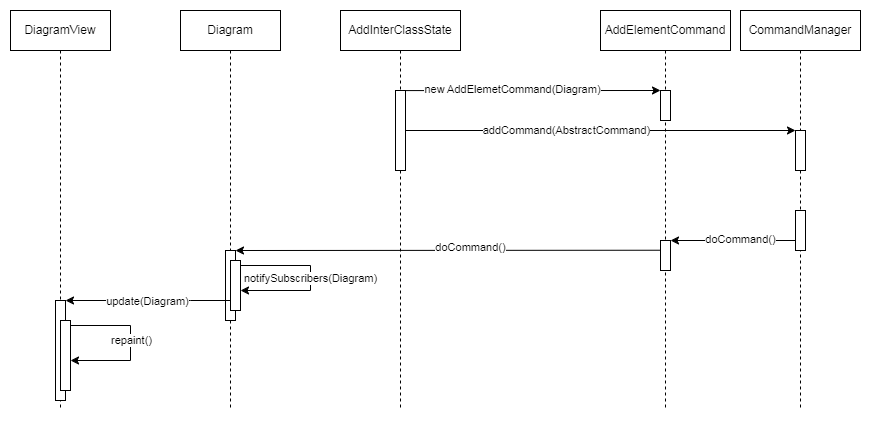

The diagram above was exported from draw.io. Its source (the exported page's mxGraphModel, read from the mxfile embedded in the PNG):
<mxGraphModel dx="2795" dy="650" grid="1" gridSize="10" guides="1" tooltips="1" connect="1" arrows="1" fold="1" page="1" pageScale="1" pageWidth="1600" pageHeight="900" math="0" shadow="0">
  <root>
    <mxCell id="0" />
    <mxCell id="1" parent="0" />
    <mxCell id="aM9ryv3xv72pqoxQDRHE-1" value="Diagram" style="shape=umlLifeline;perimeter=lifelinePerimeter;whiteSpace=wrap;html=1;container=0;dropTarget=0;collapsible=0;recursiveResize=0;outlineConnect=0;portConstraint=eastwest;newEdgeStyle={&quot;edgeStyle&quot;:&quot;elbowEdgeStyle&quot;,&quot;elbow&quot;:&quot;vertical&quot;,&quot;curved&quot;:0,&quot;rounded&quot;:0};" parent="1" vertex="1">
      <mxGeometry x="50" y="40" width="100" height="400" as="geometry" />
    </mxCell>
    <mxCell id="Kc9iFPJWGiFi5FckpHwA-9" value="" style="html=1;points=[];perimeter=orthogonalPerimeter;outlineConnect=0;targetShapes=umlLifeline;portConstraint=eastwest;newEdgeStyle={&quot;edgeStyle&quot;:&quot;elbowEdgeStyle&quot;,&quot;elbow&quot;:&quot;vertical&quot;,&quot;curved&quot;:0,&quot;rounded&quot;:0};" vertex="1" parent="aM9ryv3xv72pqoxQDRHE-1">
      <mxGeometry x="45" y="240" width="10" height="70" as="geometry" />
    </mxCell>
    <mxCell id="2XmVzV8tmtn0UiRclj86-17" value="" style="html=1;points=[[0,0,0,0,5],[0,1,0,0,-5],[1,0,0,0,5],[1,1,0,0,-5]];perimeter=orthogonalPerimeter;outlineConnect=0;targetShapes=umlLifeline;portConstraint=eastwest;newEdgeStyle={&quot;curved&quot;:0,&quot;rounded&quot;:0};" vertex="1" parent="aM9ryv3xv72pqoxQDRHE-1">
      <mxGeometry x="50" y="250" width="10" height="50" as="geometry" />
    </mxCell>
    <mxCell id="2XmVzV8tmtn0UiRclj86-23" style="edgeStyle=orthogonalEdgeStyle;rounded=0;orthogonalLoop=1;jettySize=auto;html=1;curved=0;exitX=1;exitY=0;exitDx=0;exitDy=5;exitPerimeter=0;" edge="1" parent="aM9ryv3xv72pqoxQDRHE-1" source="2XmVzV8tmtn0UiRclj86-17" target="2XmVzV8tmtn0UiRclj86-17">
      <mxGeometry relative="1" as="geometry">
        <Array as="points">
          <mxPoint x="130" y="255" />
          <mxPoint x="130" y="280" />
        </Array>
      </mxGeometry>
    </mxCell>
    <mxCell id="2XmVzV8tmtn0UiRclj86-24" value="notifySubscribers(Diagram)" style="edgeLabel;html=1;align=center;verticalAlign=middle;resizable=0;points=[];" connectable="0" vertex="1" parent="2XmVzV8tmtn0UiRclj86-23">
      <mxGeometry x="-0.0004" relative="1" as="geometry">
        <mxPoint as="offset" />
      </mxGeometry>
    </mxCell>
    <mxCell id="aM9ryv3xv72pqoxQDRHE-5" value="AddInterClassState" style="shape=umlLifeline;perimeter=lifelinePerimeter;whiteSpace=wrap;html=1;container=0;dropTarget=0;collapsible=0;recursiveResize=0;outlineConnect=0;portConstraint=eastwest;newEdgeStyle={&quot;edgeStyle&quot;:&quot;elbowEdgeStyle&quot;,&quot;elbow&quot;:&quot;vertical&quot;,&quot;curved&quot;:0,&quot;rounded&quot;:0};" parent="1" vertex="1">
      <mxGeometry x="210" y="40" width="120" height="400" as="geometry" />
    </mxCell>
    <mxCell id="2XmVzV8tmtn0UiRclj86-1" value="" style="html=1;points=[[0,0,0,0,5],[0,1,0,0,-5],[1,0,0,0,5],[1,1,0,0,-5]];perimeter=orthogonalPerimeter;outlineConnect=0;targetShapes=umlLifeline;portConstraint=eastwest;newEdgeStyle={&quot;curved&quot;:0,&quot;rounded&quot;:0};" vertex="1" parent="aM9ryv3xv72pqoxQDRHE-5">
      <mxGeometry x="55" y="80" width="10" height="80" as="geometry" />
    </mxCell>
    <mxCell id="Kc9iFPJWGiFi5FckpHwA-17" style="edgeStyle=elbowEdgeStyle;rounded=0;orthogonalLoop=1;jettySize=auto;html=1;elbow=vertical;curved=0;" edge="1" parent="aM9ryv3xv72pqoxQDRHE-5" target="aM9ryv3xv72pqoxQDRHE-2">
      <mxGeometry relative="1" as="geometry">
        <mxPoint x="330" y="80" as="targetPoint" />
        <mxPoint x="65" y="80.08108108108104" as="sourcePoint" />
      </mxGeometry>
    </mxCell>
    <mxCell id="Kc9iFPJWGiFi5FckpHwA-18" value="new AddElemetCommand(Diagram)" style="edgeLabel;html=1;align=center;verticalAlign=middle;resizable=0;points=[];" vertex="1" connectable="0" parent="Kc9iFPJWGiFi5FckpHwA-17">
      <mxGeometry x="-0.1637" y="1" relative="1" as="geometry">
        <mxPoint as="offset" />
      </mxGeometry>
    </mxCell>
    <mxCell id="Kc9iFPJWGiFi5FckpHwA-1" value="CommandManager" style="shape=umlLifeline;perimeter=lifelinePerimeter;whiteSpace=wrap;html=1;container=0;dropTarget=0;collapsible=0;recursiveResize=0;outlineConnect=0;portConstraint=eastwest;newEdgeStyle={&quot;edgeStyle&quot;:&quot;elbowEdgeStyle&quot;,&quot;elbow&quot;:&quot;vertical&quot;,&quot;curved&quot;:0,&quot;rounded&quot;:0};" vertex="1" parent="1">
      <mxGeometry x="610" y="40" width="120" height="400" as="geometry" />
    </mxCell>
    <mxCell id="Kc9iFPJWGiFi5FckpHwA-2" value="" style="html=1;points=[];perimeter=orthogonalPerimeter;outlineConnect=0;targetShapes=umlLifeline;portConstraint=eastwest;newEdgeStyle={&quot;edgeStyle&quot;:&quot;elbowEdgeStyle&quot;,&quot;elbow&quot;:&quot;vertical&quot;,&quot;curved&quot;:0,&quot;rounded&quot;:0};" vertex="1" parent="Kc9iFPJWGiFi5FckpHwA-1">
      <mxGeometry x="55" y="120" width="10" height="40" as="geometry" />
    </mxCell>
    <mxCell id="Kc9iFPJWGiFi5FckpHwA-10" value="" style="html=1;points=[];perimeter=orthogonalPerimeter;outlineConnect=0;targetShapes=umlLifeline;portConstraint=eastwest;newEdgeStyle={&quot;edgeStyle&quot;:&quot;elbowEdgeStyle&quot;,&quot;elbow&quot;:&quot;vertical&quot;,&quot;curved&quot;:0,&quot;rounded&quot;:0};" vertex="1" parent="Kc9iFPJWGiFi5FckpHwA-1">
      <mxGeometry x="55" y="200" width="10" height="40" as="geometry" />
    </mxCell>
    <mxCell id="Kc9iFPJWGiFi5FckpHwA-5" value="AddElementCommand" style="shape=umlLifeline;perimeter=lifelinePerimeter;whiteSpace=wrap;html=1;container=0;dropTarget=0;collapsible=0;recursiveResize=0;outlineConnect=0;portConstraint=eastwest;newEdgeStyle={&quot;edgeStyle&quot;:&quot;elbowEdgeStyle&quot;,&quot;elbow&quot;:&quot;vertical&quot;,&quot;curved&quot;:0,&quot;rounded&quot;:0};" vertex="1" parent="1">
      <mxGeometry x="470" y="40" width="130" height="400" as="geometry" />
    </mxCell>
    <mxCell id="aM9ryv3xv72pqoxQDRHE-2" value="" style="html=1;points=[];perimeter=orthogonalPerimeter;outlineConnect=0;targetShapes=umlLifeline;portConstraint=eastwest;newEdgeStyle={&quot;edgeStyle&quot;:&quot;elbowEdgeStyle&quot;,&quot;elbow&quot;:&quot;vertical&quot;,&quot;curved&quot;:0,&quot;rounded&quot;:0};" parent="Kc9iFPJWGiFi5FckpHwA-5" vertex="1">
      <mxGeometry x="60" y="80" width="10" height="30" as="geometry" />
    </mxCell>
    <mxCell id="aM9ryv3xv72pqoxQDRHE-6" value="" style="html=1;points=[];perimeter=orthogonalPerimeter;outlineConnect=0;targetShapes=umlLifeline;portConstraint=eastwest;newEdgeStyle={&quot;edgeStyle&quot;:&quot;elbowEdgeStyle&quot;,&quot;elbow&quot;:&quot;vertical&quot;,&quot;curved&quot;:0,&quot;rounded&quot;:0};" parent="Kc9iFPJWGiFi5FckpHwA-5" vertex="1">
      <mxGeometry x="60" y="230" width="10" height="30" as="geometry" />
    </mxCell>
    <mxCell id="Kc9iFPJWGiFi5FckpHwA-14" style="edgeStyle=elbowEdgeStyle;rounded=0;orthogonalLoop=1;jettySize=auto;html=1;elbow=vertical;curved=0;" edge="1" parent="1" source="2XmVzV8tmtn0UiRclj86-1">
      <mxGeometry relative="1" as="geometry">
        <mxPoint x="280" y="160" as="sourcePoint" />
        <mxPoint x="665" y="160.19108108108102" as="targetPoint" />
      </mxGeometry>
    </mxCell>
    <mxCell id="2XmVzV8tmtn0UiRclj86-9" value="addCommand(AbstractCommand)" style="edgeLabel;html=1;align=center;verticalAlign=middle;resizable=0;points=[];" connectable="0" vertex="1" parent="Kc9iFPJWGiFi5FckpHwA-14">
      <mxGeometry x="-0.0797" y="1" relative="1" as="geometry">
        <mxPoint x="-19" y="1" as="offset" />
      </mxGeometry>
    </mxCell>
    <mxCell id="Kc9iFPJWGiFi5FckpHwA-16" style="edgeStyle=elbowEdgeStyle;rounded=0;orthogonalLoop=1;jettySize=auto;html=1;elbow=vertical;curved=0;" edge="1" parent="1" target="Kc9iFPJWGiFi5FckpHwA-9">
      <mxGeometry relative="1" as="geometry">
        <mxPoint x="530" y="279.73081081081085" as="sourcePoint" />
        <mxPoint x="110" y="280" as="targetPoint" />
      </mxGeometry>
    </mxCell>
    <mxCell id="2XmVzV8tmtn0UiRclj86-10" value="doCommand()" style="edgeLabel;html=1;align=center;verticalAlign=middle;resizable=0;points=[];" connectable="0" vertex="1" parent="Kc9iFPJWGiFi5FckpHwA-16">
      <mxGeometry x="-0.1044" y="-3" relative="1" as="geometry">
        <mxPoint as="offset" />
      </mxGeometry>
    </mxCell>
    <mxCell id="2XmVzV8tmtn0UiRclj86-12" value="" style="edgeStyle=elbowEdgeStyle;rounded=0;orthogonalLoop=1;jettySize=auto;html=1;elbow=vertical;curved=0;" edge="1" parent="1" source="Kc9iFPJWGiFi5FckpHwA-10">
      <mxGeometry relative="1" as="geometry">
        <mxPoint x="660" y="270" as="sourcePoint" />
        <mxPoint x="540" y="270.29" as="targetPoint" />
      </mxGeometry>
    </mxCell>
    <mxCell id="Kc9iFPJWGiFi5FckpHwA-20" value="doCommand()" style="edgeLabel;html=1;align=center;verticalAlign=middle;resizable=0;points=[];" vertex="1" connectable="0" parent="2XmVzV8tmtn0UiRclj86-12">
      <mxGeometry x="0.1403" y="1" relative="1" as="geometry">
        <mxPoint x="16" y="-2" as="offset" />
      </mxGeometry>
    </mxCell>
    <mxCell id="Kc9iFPJWGiFi5FckpHwA-23" value="DiagramView" style="shape=umlLifeline;perimeter=lifelinePerimeter;whiteSpace=wrap;html=1;container=0;dropTarget=0;collapsible=0;recursiveResize=0;outlineConnect=0;portConstraint=eastwest;newEdgeStyle={&quot;edgeStyle&quot;:&quot;elbowEdgeStyle&quot;,&quot;elbow&quot;:&quot;vertical&quot;,&quot;curved&quot;:0,&quot;rounded&quot;:0};" vertex="1" parent="1">
      <mxGeometry x="-120" y="40" width="100" height="400" as="geometry" />
    </mxCell>
    <mxCell id="2XmVzV8tmtn0UiRclj86-21" style="edgeStyle=elbowEdgeStyle;rounded=0;orthogonalLoop=1;jettySize=auto;html=1;elbow=vertical;curved=0;exitX=1;exitY=0;exitDx=0;exitDy=5;exitPerimeter=0;" edge="1" parent="Kc9iFPJWGiFi5FckpHwA-23" source="2XmVzV8tmtn0UiRclj86-19" target="2XmVzV8tmtn0UiRclj86-19">
      <mxGeometry relative="1" as="geometry">
        <Array as="points">
          <mxPoint x="120" y="350" />
        </Array>
      </mxGeometry>
    </mxCell>
    <mxCell id="2XmVzV8tmtn0UiRclj86-22" value="repaint()" style="edgeLabel;html=1;align=center;verticalAlign=middle;resizable=0;points=[];" connectable="0" vertex="1" parent="2XmVzV8tmtn0UiRclj86-21">
      <mxGeometry x="-0.0405" y="1" relative="1" as="geometry">
        <mxPoint as="offset" />
      </mxGeometry>
    </mxCell>
    <mxCell id="Kc9iFPJWGiFi5FckpHwA-24" value="" style="html=1;points=[];perimeter=orthogonalPerimeter;outlineConnect=0;targetShapes=umlLifeline;portConstraint=eastwest;newEdgeStyle={&quot;edgeStyle&quot;:&quot;elbowEdgeStyle&quot;,&quot;elbow&quot;:&quot;vertical&quot;,&quot;curved&quot;:0,&quot;rounded&quot;:0};" vertex="1" parent="Kc9iFPJWGiFi5FckpHwA-23">
      <mxGeometry x="45" y="290" width="10" height="100" as="geometry" />
    </mxCell>
    <mxCell id="2XmVzV8tmtn0UiRclj86-19" value="" style="html=1;points=[[0,0,0,0,5],[0,1,0,0,-5],[1,0,0,0,5],[1,1,0,0,-5]];perimeter=orthogonalPerimeter;outlineConnect=0;targetShapes=umlLifeline;portConstraint=eastwest;newEdgeStyle={&quot;curved&quot;:0,&quot;rounded&quot;:0};" vertex="1" parent="Kc9iFPJWGiFi5FckpHwA-23">
      <mxGeometry x="50" y="310" width="10" height="70" as="geometry" />
    </mxCell>
    <mxCell id="2XmVzV8tmtn0UiRclj86-15" style="edgeStyle=elbowEdgeStyle;rounded=0;orthogonalLoop=1;jettySize=auto;html=1;elbow=vertical;curved=0;" edge="1" parent="1" source="2XmVzV8tmtn0UiRclj86-17">
      <mxGeometry relative="1" as="geometry">
        <mxPoint x="115" y="330" as="sourcePoint" />
        <mxPoint x="-65" y="330" as="targetPoint" />
        <Array as="points">
          <mxPoint x="60" y="330" />
        </Array>
      </mxGeometry>
    </mxCell>
    <mxCell id="2XmVzV8tmtn0UiRclj86-16" value="update(Diagram)" style="edgeLabel;html=1;align=center;verticalAlign=middle;resizable=0;points=[];" connectable="0" vertex="1" parent="2XmVzV8tmtn0UiRclj86-15">
      <mxGeometry x="0.0061" y="1" relative="1" as="geometry">
        <mxPoint as="offset" />
      </mxGeometry>
    </mxCell>
  </root>
</mxGraphModel>